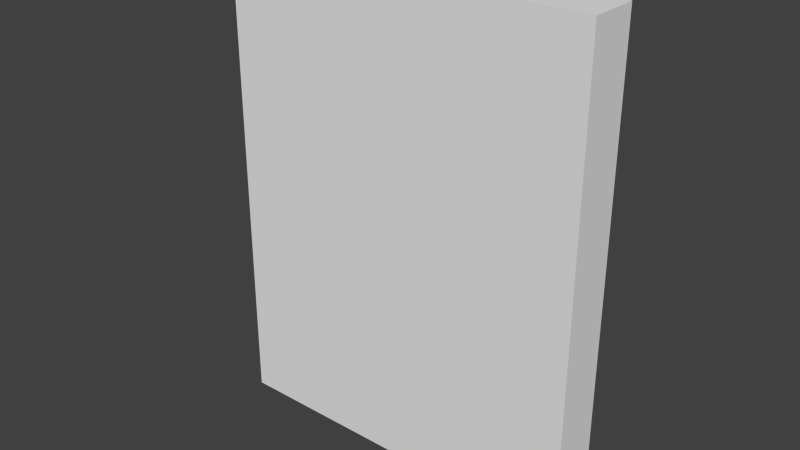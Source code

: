 # Source: wall06.blend  (saved by Blender 2.76.0; exported with 4.5.12 LTS)
import bpy
from mathutils import Matrix  # noqa: F401  (used for matrix-valued properties, if any)

bpy.ops.wm.read_factory_settings(use_empty=True)
scene = bpy.context.scene
scene.name = 'Scene'

# ---- collections
col_collection_1 = bpy.data.collections.new('Collection 1'); scene.collection.children.link(col_collection_1)

# ---- materials (node trees are filled in below, after node groups)
mat_material = bpy.data.materials.new('Material')
mat_material.alpha_threshold = 0.0
mat_material.use_transparent_shadow = False
mat_material.roughness = 0.5
mat_material.line_color = (0.0, 0.0, 0.0, 1.0)

# ---- material node trees

# ---- world
world_world = bpy.data.worlds.new('World'); scene.world = world_world
world_world.color = (0.05088, 0.05088, 0.05088)
world_world.use_sun_shadow = False
world_world.sun_shadow_jitter_overblur = 0.0
world_world.cycles.sampling_method = 'MANUAL'
world_world.cycles.sample_map_resolution = 256

# ---- meshes
me_cube = bpy.data.meshes.new('Cube')
me_cube.from_pydata([(1.25, 0.1562, 0.0), (1.25, -0.1562, 0.0), (-1.094, -0.1562, 0.0), (-1.094, 0.1562, 0.0), (1.25, 0.1562, 3.0), (1.25, -0.1562, 3.0), (-1.094, -0.1562, 3.0), (-1.094, 0.1562, 3.0), (-1.25, 0.0, 0.0), (-1.25, 0.0, 3.0)], [], [(0, 1, 2, 8, 3), (4, 7, 9, 6, 5), (0, 4, 5, 1), (1, 5, 6, 2), (8, 9, 7, 3), (4, 0, 3, 7), (2, 6, 9, 8)])
me_cube.materials.append(mat_material)
me_cube.use_remesh_preserve_volume = False
me_cube.use_remesh_preserve_attributes = False
me_cube.use_mirror_vertex_groups = False
me_cube.update()

# ---- objects
ob_cube = bpy.data.objects.new('Cube', me_cube)

# ---- transforms, parenting, visibility, modifiers, constraints
ob_cube.location = (0.0, 0.0, 0.0)
ob_cube.lock_rotations_4d = False
ob_cube.empty_display_type = 'ARROWS'
ob_cube.lineart.crease_threshold = 0.0

# ---- collection membership
col_collection_1.objects.link(ob_cube)

# ---- scene / render settings (as saved in the file)
scene.frame_start = 1; scene.frame_end = 250; scene.frame_set(1)
scene.render.engine = 'BLENDER_EEVEE_NEXT'
scene.render.resolution_percentage = 50
scene.render.dither_intensity = 0.0
scene.cycles.use_denoising = False
scene.cycles.samples = 10
scene.cycles.sampling_pattern = 'TABULATED_SOBOL'
scene.cycles.light_sampling_threshold = 0.0
scene.cycles.use_adaptive_sampling = False
scene.cycles.use_light_tree = False
scene.cycles.blur_glossy = 0.0
scene.cycles.pixel_filter_type = 'GAUSSIAN'
scene.cycles.sample_clamp_indirect = 0.0
scene.view_settings.view_transform = 'Standard'
bpy.context.view_layer.update()

# ---- added for rendering (the .blend has no active camera and no usable light): camera, sun
cam_auto = bpy.data.cameras.new('AutoCamera')
cam_auto.lens = 50.0
cam_auto.sensor_width = 36.0
cam_auto.clip_end = 1000.0
ob_auto_camera = bpy.data.objects.new('AutoCamera', cam_auto)
scene.collection.objects.link(ob_auto_camera)
ob_auto_camera.location = (3.62467, -4.3496, 4.39973)
ob_auto_camera.rotation_euler = (1.09748, -7.21219e-08, 0.694738)
scene.camera = ob_auto_camera
light_auto_sun = bpy.data.lights.new('AutoSun', 'SUN')
light_auto_sun.energy = 3.0
light_auto_sun.angle = 0.0523599
ob_auto_sun = bpy.data.objects.new('AutoSun', light_auto_sun)
scene.collection.objects.link(ob_auto_sun)
ob_auto_sun.rotation_euler = (0.872665, 0.174533, 0.523599)
bpy.context.view_layer.update()
